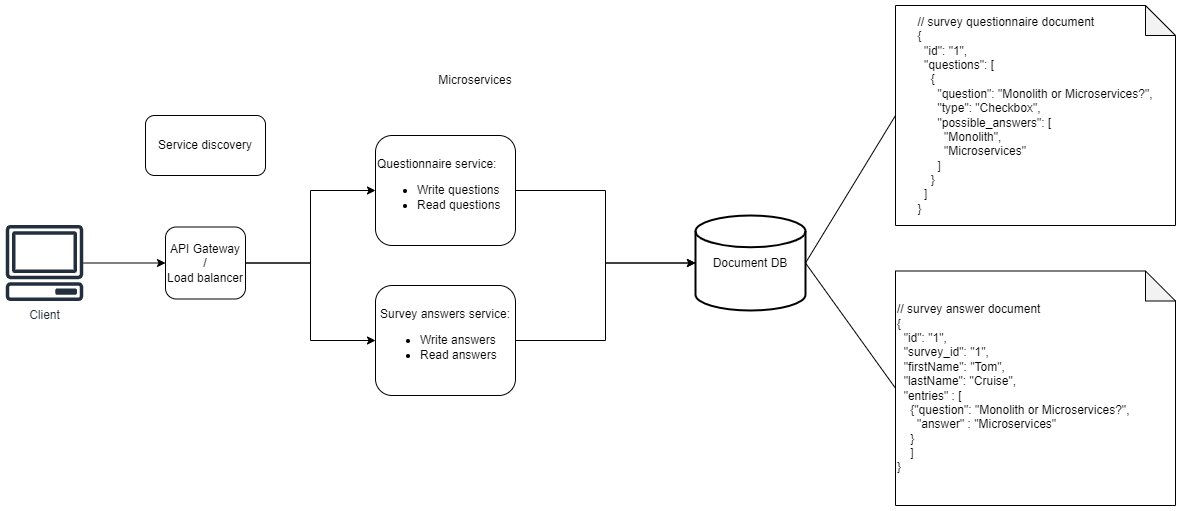

The diagram above was exported from draw.io. Its source (the exported page's mxGraphModel, read from the mxfile embedded in the PNG):
<mxGraphModel dx="1422" dy="737" grid="1" gridSize="10" guides="1" tooltips="1" connect="1" arrows="1" fold="1" page="1" pageScale="1" pageWidth="1600" pageHeight="900" math="0" shadow="0">
  <root>
    <mxCell id="0" />
    <mxCell id="1" parent="0" />
    <mxCell id="GmNcrhFXGQCD6aJiwGSq-1" value="Microservices" style="text;html=1;strokeColor=none;fillColor=none;align=center;verticalAlign=middle;whiteSpace=wrap;rounded=0;" vertex="1" parent="1">
      <mxGeometry x="540" y="130" width="60" height="30" as="geometry" />
    </mxCell>
    <mxCell id="GmNcrhFXGQCD6aJiwGSq-3" value="Document DB" style="strokeWidth=2;html=1;shape=mxgraph.flowchart.database;whiteSpace=wrap;" vertex="1" parent="1">
      <mxGeometry x="790" y="280" width="110" height="95" as="geometry" />
    </mxCell>
    <mxCell id="GmNcrhFXGQCD6aJiwGSq-4" value="// survey answer document&lt;br&gt;{&lt;br&gt;&amp;nbsp; &quot;id&quot;: &quot;1&quot;,&lt;br&gt;&amp;nbsp; &quot;survey_id&quot;: &quot;1&quot;,&lt;br&gt;&amp;nbsp; &quot;firstName&quot;: &quot;Tom&quot;,&lt;br&gt;&amp;nbsp; &quot;lastName&quot;: &quot;Cruise&quot;,&lt;br&gt;&amp;nbsp; &quot;entries&quot; : [&lt;br&gt;&amp;nbsp; &amp;nbsp; {&quot;question&quot;: &quot;Monolith or Microservices?&quot;,&lt;br&gt;&amp;nbsp; &amp;nbsp; &amp;nbsp; &quot;answer&quot; : &quot;Microservices&quot;&lt;br&gt;&amp;nbsp; &amp;nbsp; }&lt;br&gt;&amp;nbsp; &amp;nbsp; ]&lt;br&gt;}" style="shape=note;whiteSpace=wrap;html=1;backgroundOutline=1;darkOpacity=0.05;align=left;" vertex="1" parent="1">
      <mxGeometry x="990" y="335.5" width="280" height="234.5" as="geometry" />
    </mxCell>
    <mxCell id="GmNcrhFXGQCD6aJiwGSq-5" value="&lt;div style=&quot;text-align: left&quot;&gt;// survey questionnaire document&amp;nbsp;&lt;/div&gt;&lt;div style=&quot;text-align: left&quot;&gt;{&lt;/div&gt;&lt;div style=&quot;text-align: left&quot;&gt;&amp;nbsp; &quot;id&quot;: &quot;1&quot;,&lt;/div&gt;&lt;div style=&quot;text-align: left&quot;&gt;&amp;nbsp; &quot;questions&quot;: [&lt;/div&gt;&lt;div style=&quot;text-align: left&quot;&gt;&amp;nbsp; &amp;nbsp; {&lt;/div&gt;&lt;div style=&quot;text-align: left&quot;&gt;&amp;nbsp; &amp;nbsp; &amp;nbsp; &quot;question&quot;: &quot;Monolith or Microservices?&quot;,&lt;/div&gt;&lt;div style=&quot;text-align: left&quot;&gt;&amp;nbsp; &amp;nbsp; &amp;nbsp; &quot;type&quot;: &quot;Checkbox&quot;,&lt;/div&gt;&lt;div style=&quot;text-align: left&quot;&gt;&amp;nbsp; &amp;nbsp; &amp;nbsp; &quot;possible_answers&quot;: [&lt;/div&gt;&lt;div style=&quot;text-align: left&quot;&gt;&amp;nbsp; &amp;nbsp; &amp;nbsp; &amp;nbsp; &quot;Monolith&quot;,&lt;/div&gt;&lt;div style=&quot;text-align: left&quot;&gt;&amp;nbsp; &amp;nbsp; &amp;nbsp; &amp;nbsp; &quot;Microservices&quot;&lt;/div&gt;&lt;div style=&quot;text-align: left&quot;&gt;&amp;nbsp; &amp;nbsp; &amp;nbsp; ]&lt;/div&gt;&lt;div style=&quot;text-align: left&quot;&gt;&amp;nbsp; &amp;nbsp; }&lt;/div&gt;&lt;div style=&quot;text-align: left&quot;&gt;&amp;nbsp; ]&lt;/div&gt;&lt;div style=&quot;text-align: left&quot;&gt;}&lt;/div&gt;" style="shape=note;whiteSpace=wrap;html=1;backgroundOutline=1;darkOpacity=0.05;" vertex="1" parent="1">
      <mxGeometry x="990" y="70" width="280" height="220" as="geometry" />
    </mxCell>
    <mxCell id="GmNcrhFXGQCD6aJiwGSq-6" value="" style="endArrow=none;html=1;rounded=0;exitX=0;exitY=0.5;exitDx=0;exitDy=0;exitPerimeter=0;entryX=1;entryY=0.5;entryDx=0;entryDy=0;entryPerimeter=0;" edge="1" parent="1" source="GmNcrhFXGQCD6aJiwGSq-4" target="GmNcrhFXGQCD6aJiwGSq-3">
      <mxGeometry width="50" height="50" relative="1" as="geometry">
        <mxPoint x="700" y="310" as="sourcePoint" />
        <mxPoint x="750" y="260" as="targetPoint" />
      </mxGeometry>
    </mxCell>
    <mxCell id="GmNcrhFXGQCD6aJiwGSq-7" value="" style="endArrow=none;html=1;rounded=0;entryX=0;entryY=0.5;entryDx=0;entryDy=0;entryPerimeter=0;exitX=1;exitY=0.5;exitDx=0;exitDy=0;exitPerimeter=0;" edge="1" parent="1" source="GmNcrhFXGQCD6aJiwGSq-3" target="GmNcrhFXGQCD6aJiwGSq-5">
      <mxGeometry width="50" height="50" relative="1" as="geometry">
        <mxPoint x="780" y="338" as="sourcePoint" />
        <mxPoint x="960" y="350" as="targetPoint" />
      </mxGeometry>
    </mxCell>
    <mxCell id="GmNcrhFXGQCD6aJiwGSq-17" style="edgeStyle=orthogonalEdgeStyle;rounded=0;orthogonalLoop=1;jettySize=auto;html=1;entryX=0;entryY=0.5;entryDx=0;entryDy=0;" edge="1" parent="1" source="GmNcrhFXGQCD6aJiwGSq-8" target="GmNcrhFXGQCD6aJiwGSq-13">
      <mxGeometry relative="1" as="geometry" />
    </mxCell>
    <mxCell id="GmNcrhFXGQCD6aJiwGSq-8" value="Client" style="sketch=0;outlineConnect=0;fontColor=#232F3E;gradientColor=none;fillColor=#232F3D;strokeColor=none;dashed=0;verticalLabelPosition=bottom;verticalAlign=top;align=center;html=1;fontSize=12;fontStyle=0;aspect=fixed;pointerEvents=1;shape=mxgraph.aws4.client;" vertex="1" parent="1">
      <mxGeometry x="100" y="289.5" width="78" height="76" as="geometry" />
    </mxCell>
    <mxCell id="GmNcrhFXGQCD6aJiwGSq-18" style="edgeStyle=orthogonalEdgeStyle;rounded=0;orthogonalLoop=1;jettySize=auto;html=1;" edge="1" parent="1" source="GmNcrhFXGQCD6aJiwGSq-13" target="GmNcrhFXGQCD6aJiwGSq-14">
      <mxGeometry relative="1" as="geometry" />
    </mxCell>
    <mxCell id="GmNcrhFXGQCD6aJiwGSq-19" style="edgeStyle=orthogonalEdgeStyle;rounded=0;orthogonalLoop=1;jettySize=auto;html=1;" edge="1" parent="1" source="GmNcrhFXGQCD6aJiwGSq-13" target="GmNcrhFXGQCD6aJiwGSq-15">
      <mxGeometry relative="1" as="geometry" />
    </mxCell>
    <mxCell id="GmNcrhFXGQCD6aJiwGSq-13" value="API Gateway&lt;br&gt;/&lt;br&gt;Load balancer" style="rounded=1;whiteSpace=wrap;html=1;" vertex="1" parent="1">
      <mxGeometry x="260" y="291.5" width="80" height="72" as="geometry" />
    </mxCell>
    <mxCell id="GmNcrhFXGQCD6aJiwGSq-21" style="edgeStyle=orthogonalEdgeStyle;rounded=0;orthogonalLoop=1;jettySize=auto;html=1;entryX=0;entryY=0.5;entryDx=0;entryDy=0;entryPerimeter=0;" edge="1" parent="1" source="GmNcrhFXGQCD6aJiwGSq-14" target="GmNcrhFXGQCD6aJiwGSq-3">
      <mxGeometry relative="1" as="geometry" />
    </mxCell>
    <mxCell id="GmNcrhFXGQCD6aJiwGSq-14" value="Questionnaire service:&lt;br&gt;&lt;ul&gt;&lt;li&gt;Write questions&lt;/li&gt;&lt;li&gt;Read questions&lt;/li&gt;&lt;/ul&gt;" style="rounded=1;whiteSpace=wrap;html=1;align=left;" vertex="1" parent="1">
      <mxGeometry x="470" y="200" width="140" height="110" as="geometry" />
    </mxCell>
    <mxCell id="GmNcrhFXGQCD6aJiwGSq-20" style="edgeStyle=orthogonalEdgeStyle;rounded=0;orthogonalLoop=1;jettySize=auto;html=1;entryX=0;entryY=0.5;entryDx=0;entryDy=0;entryPerimeter=0;" edge="1" parent="1" source="GmNcrhFXGQCD6aJiwGSq-15" target="GmNcrhFXGQCD6aJiwGSq-3">
      <mxGeometry relative="1" as="geometry" />
    </mxCell>
    <mxCell id="GmNcrhFXGQCD6aJiwGSq-15" value="Survey answers service:&lt;br&gt;&lt;ul&gt;&lt;li style=&quot;text-align: left&quot;&gt;Write answers&lt;/li&gt;&lt;li style=&quot;text-align: left&quot;&gt;Read answers&lt;/li&gt;&lt;/ul&gt;" style="rounded=1;whiteSpace=wrap;html=1;" vertex="1" parent="1">
      <mxGeometry x="470" y="350" width="140" height="110" as="geometry" />
    </mxCell>
    <mxCell id="GmNcrhFXGQCD6aJiwGSq-22" value="Service discovery" style="rounded=1;whiteSpace=wrap;html=1;" vertex="1" parent="1">
      <mxGeometry x="240" y="180" width="120" height="60" as="geometry" />
    </mxCell>
  </root>
</mxGraphModel>